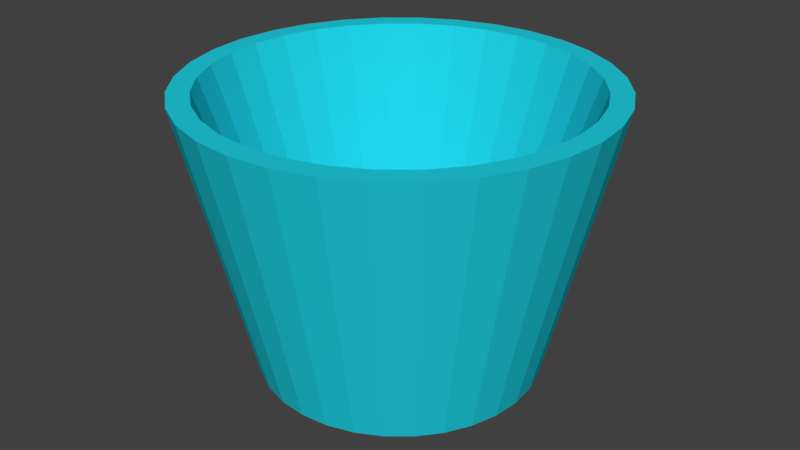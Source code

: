 # Source: Bucket.blend  (saved by Blender 2.79.0; exported with 4.5.12 LTS)
import bpy
from mathutils import Matrix  # noqa: F401  (used for matrix-valued properties, if any)

bpy.ops.wm.read_factory_settings(use_empty=True)
scene = bpy.context.scene
scene.name = 'Scene'

# ---- collections
col_collection_1 = bpy.data.collections.new('Collection 1'); scene.collection.children.link(col_collection_1)

# ---- materials (node trees are filled in below, after node groups)
mat_material_001 = bpy.data.materials.new('Material.001')
mat_material_001.alpha_threshold = 0.0
mat_material_001.use_transparent_shadow = False
mat_material_001.diffuse_color = (0.01456, 0.6362, 0.7613, 1.0)
mat_material_001.roughness = 0.5

# ---- material node trees

# ---- world
world_world = bpy.data.worlds.new('World'); scene.world = world_world
world_world.color = (0.05088, 0.05088, 0.05088)
world_world.use_sun_shadow = False
world_world.sun_shadow_jitter_overblur = 0.0
world_world.cycles.sampling_method = 'MANUAL'

# ---- meshes
me_cylinder = bpy.data.meshes.new('Cylinder')
me_cylinder.from_pydata([(0.0, 1.0, -1.0), (-1.404e-07, 1.318, 1.0), (0.1951, 0.9808, -1.0), (0.257, 1.292, 1.0), (0.3827, 0.9239, -1.0), (0.5042, 1.217, 1.0), (0.5556, 0.8315, -1.0), (0.732, 1.096, 1.0), (0.7071, 0.7071, -1.0), (0.9317, 0.9317, 1.0), (0.8315, 0.5556, -1.0), (1.096, 0.732, 1.0), (0.9239, 0.3827, -1.0), (1.217, 0.5042, 1.0), (0.9808, 0.1951, -1.0), (1.292, 0.257, 1.0), (1.0, 7.55e-08, -1.0), (1.318, -6.864e-08, 1.0), (0.9808, -0.1951, -1.0), (1.292, -0.257, 1.0), (0.9239, -0.3827, -1.0), (1.217, -0.5042, 1.0), (0.8315, -0.5556, -1.0), (1.096, -0.732, 1.0), (0.7071, -0.7071, -1.0), (0.9317, -0.9317, 1.0), (0.5556, -0.8315, -1.0), (0.732, -1.096, 1.0), (0.3827, -0.9239, -1.0), (0.5042, -1.217, 1.0), (0.1951, -0.9808, -1.0), (0.257, -1.292, 1.0), (-3.258e-07, -1.0, -1.0), (-4.834e-07, -1.318, 1.0), (-0.1951, -0.9808, -1.0), (-0.257, -1.292, 1.0), (-0.3827, -0.9239, -1.0), (-0.5042, -1.217, 1.0), (-0.5556, -0.8315, -1.0), (-0.732, -1.096, 1.0), (-0.7071, -0.7071, -1.0), (-0.9317, -0.9317, 1.0), (-0.8315, -0.5556, -1.0), (-1.096, -0.732, 1.0), (-0.9239, -0.3827, -1.0), (-1.217, -0.5042, 1.0), (-0.9808, -0.1951, -1.0), (-1.292, -0.257, 1.0), (-1.0, 9.656e-07, -1.0), (-1.318, 1.135e-06, 1.0), (-0.9808, 0.1951, -1.0), (-1.292, 0.257, 1.0), (-0.9239, 0.3827, -1.0), (-1.217, 0.5042, 1.0), (-0.8315, 0.5556, -1.0), (-1.096, 0.732, 1.0), (-0.7071, 0.7071, -1.0), (-0.9317, 0.9317, 1.0), (-0.5556, 0.8315, -1.0), (-0.732, 1.096, 1.0), (-0.3827, 0.9239, -1.0), (-0.5042, 1.217, 1.0), (-0.1951, 0.9808, -1.0), (-0.257, 1.292, 1.0), (0.2869, 1.442, 1.0), (-4.197e-08, 1.471, 1.0), (0.5628, 1.359, 1.0), (0.817, 1.223, 1.0), (1.04, 1.04, 1.0), (1.223, 0.817, 1.0), (1.359, 0.5628, 1.0), (1.442, 0.2869, 1.0), (1.471, -1.564e-08, 1.0), (1.442, -0.2869, 1.0), (1.359, -0.5628, 1.0), (1.223, -0.817, 1.0), (1.04, -1.04, 1.0), (0.817, -1.223, 1.0), (0.5628, -1.359, 1.0), (0.2869, -1.442, 1.0), (-5.211e-07, -1.471, 1.0), (-0.2869, -1.442, 1.0), (-0.5628, -1.359, 1.0), (-0.817, -1.223, 1.0), (-1.04, -1.04, 1.0), (-1.223, -0.817, 1.0), (-1.359, -0.5628, 1.0), (-1.442, -0.2869, 1.0), (-1.471, 1.293e-06, 1.0), (-1.442, 0.2869, 1.0), (-1.359, 0.5628, 1.0), (-1.223, 0.817, 1.0), (-1.04, 1.04, 1.0), (-0.817, 1.223, 1.0), (-0.5628, 1.359, 1.0), (-0.2869, 1.442, 1.0), (0.1652, 0.8307, -0.4339), (-1.92e-07, 0.847, -0.4339), (0.3241, 0.7825, -0.4339), (0.4705, 0.7042, -0.4339), (0.5989, 0.5989, -0.4339), (0.7042, 0.4705, -0.4339), (0.7825, 0.3241, -0.4339), (0.8307, 0.1652, -0.4339), (0.847, 5.201e-08, -0.4339), (0.8307, -0.1652, -0.4339), (0.7825, -0.3241, -0.4339), (0.7042, -0.4705, -0.4339), (0.5989, -0.5989, -0.4339), (0.4705, -0.7042, -0.4339), (0.3241, -0.7825, -0.4339), (0.1652, -0.8307, -0.4339), (-4.125e-07, -0.847, -0.4339), (-0.1652, -0.8307, -0.4339), (-0.3241, -0.7825, -0.4339), (-0.4705, -0.7042, -0.4339), (-0.5989, -0.5989, -0.4339), (-0.7042, -0.4705, -0.4339), (-0.7825, -0.3241, -0.4339), (-0.8307, -0.1652, -0.4339), (-0.847, 8.258e-07, -0.4339), (-0.8307, 0.1652, -0.4339), (-0.7825, 0.3241, -0.4339), (-0.7042, 0.4705, -0.4339), (-0.5989, 0.5989, -0.4339), (-0.4705, 0.7042, -0.4339), (-0.3241, 0.7825, -0.4339), (-0.1652, 0.8307, -0.4339)], [], [(0, 65, 64, 2), (2, 64, 66, 4), (4, 66, 67, 6), (6, 67, 68, 8), (8, 68, 69, 10), (10, 69, 70, 12), (12, 70, 71, 14), (14, 71, 72, 16), (16, 72, 73, 18), (18, 73, 74, 20), (20, 74, 75, 22), (22, 75, 76, 24), (24, 76, 77, 26), (26, 77, 78, 28), (28, 78, 79, 30), (30, 79, 80, 32), (32, 80, 81, 34), (34, 81, 82, 36), (36, 82, 83, 38), (38, 83, 84, 40), (40, 84, 85, 42), (42, 85, 86, 44), (44, 86, 87, 46), (46, 87, 88, 48), (48, 88, 89, 50), (50, 89, 90, 52), (52, 90, 91, 54), (54, 91, 92, 56), (56, 92, 93, 58), (58, 93, 94, 60), (27, 25, 108, 109), (60, 94, 95, 62), (62, 95, 65, 0), (0, 2, 4, 6, 8, 10, 12, 14, 16, 18, 20, 22, 24, 26, 28, 30, 32, 34, 36, 38, 40, 42, 44, 46, 48, 50, 52, 54, 56, 58, 60, 62), (1, 3, 64, 65), (3, 5, 66, 64), (5, 7, 67, 66), (7, 9, 68, 67), (9, 11, 69, 68), (11, 13, 70, 69), (13, 15, 71, 70), (15, 17, 72, 71), (17, 19, 73, 72), (19, 21, 74, 73), (21, 23, 75, 74), (23, 25, 76, 75), (25, 27, 77, 76), (27, 29, 78, 77), (29, 31, 79, 78), (31, 33, 80, 79), (33, 35, 81, 80), (35, 37, 82, 81), (37, 39, 83, 82), (39, 41, 84, 83), (41, 43, 85, 84), (43, 45, 86, 85), (45, 47, 87, 86), (47, 49, 88, 87), (49, 51, 89, 88), (51, 53, 90, 89), (53, 55, 91, 90), (55, 57, 92, 91), (57, 59, 93, 92), (59, 61, 94, 93), (61, 63, 95, 94), (63, 1, 65, 95), (96, 97, 127, 126, 125, 124, 123, 122, 121, 120, 119, 118, 117, 116, 115, 114, 113, 112, 111, 110, 109, 108, 107, 106, 105, 104, 103, 102, 101, 100, 99, 98), (55, 53, 122, 123), (29, 27, 109, 110), (3, 1, 97, 96), (57, 55, 123, 124), (31, 29, 110, 111), (5, 3, 96, 98), (59, 57, 124, 125), (33, 31, 111, 112), (7, 5, 98, 99), (61, 59, 125, 126), (35, 33, 112, 113), (9, 7, 99, 100), (63, 61, 126, 127), (37, 35, 113, 114), (11, 9, 100, 101), (1, 63, 127, 97), (39, 37, 114, 115), (13, 11, 101, 102), (41, 39, 115, 116), (15, 13, 102, 103), (43, 41, 116, 117), (17, 15, 103, 104), (45, 43, 117, 118), (19, 17, 104, 105), (47, 45, 118, 119), (21, 19, 105, 106), (49, 47, 119, 120), (23, 21, 106, 107), (51, 49, 120, 121), (25, 23, 107, 108), (53, 51, 121, 122)])
me_cylinder.materials.append(mat_material_001)
me_cylinder.use_remesh_preserve_volume = False
me_cylinder.use_remesh_preserve_attributes = False
me_cylinder.use_mirror_vertex_groups = False
me_cylinder.update()

# ---- objects
ob_bucket = bpy.data.objects.new('Bucket', me_cylinder)

# ---- transforms, parenting, visibility, modifiers, constraints
ob_bucket.location = (0.0, 0.0, 0.0)
ob_bucket.lineart.crease_threshold = 0.0

# ---- collection membership
col_collection_1.objects.link(ob_bucket)

# ---- scene / render settings (as saved in the file)
scene.frame_start = 1; scene.frame_end = 250; scene.frame_set(1)
scene.render.engine = 'BLENDER_EEVEE_NEXT'
scene.render.resolution_percentage = 50
scene.render.dither_intensity = 0.0
scene.cycles.use_denoising = False
scene.cycles.samples = 128
scene.cycles.sampling_pattern = 'TABULATED_SOBOL'
scene.cycles.use_adaptive_sampling = False
scene.cycles.use_light_tree = False
scene.cycles.blur_glossy = 0.0
scene.cycles.sample_clamp_indirect = 0.0
scene.view_settings.view_transform = 'Standard'
bpy.context.view_layer.update()

# ---- added for rendering (the .blend has no active camera and no usable light): camera, sun
cam_auto = bpy.data.cameras.new('AutoCamera')
cam_auto.lens = 50.0
cam_auto.sensor_width = 36.0
cam_auto.clip_end = 1000.0
ob_auto_camera = bpy.data.objects.new('AutoCamera', cam_auto)
scene.collection.objects.link(ob_auto_camera)
ob_auto_camera.location = (4.27023, -5.12428, 3.41619)
ob_auto_camera.rotation_euler = (1.09748, -7.21219e-08, 0.694738)
scene.camera = ob_auto_camera
light_auto_sun = bpy.data.lights.new('AutoSun', 'SUN')
light_auto_sun.energy = 3.0
light_auto_sun.angle = 0.0523599
ob_auto_sun = bpy.data.objects.new('AutoSun', light_auto_sun)
scene.collection.objects.link(ob_auto_sun)
ob_auto_sun.rotation_euler = (0.872665, 0.174533, 0.523599)
bpy.context.view_layer.update()
